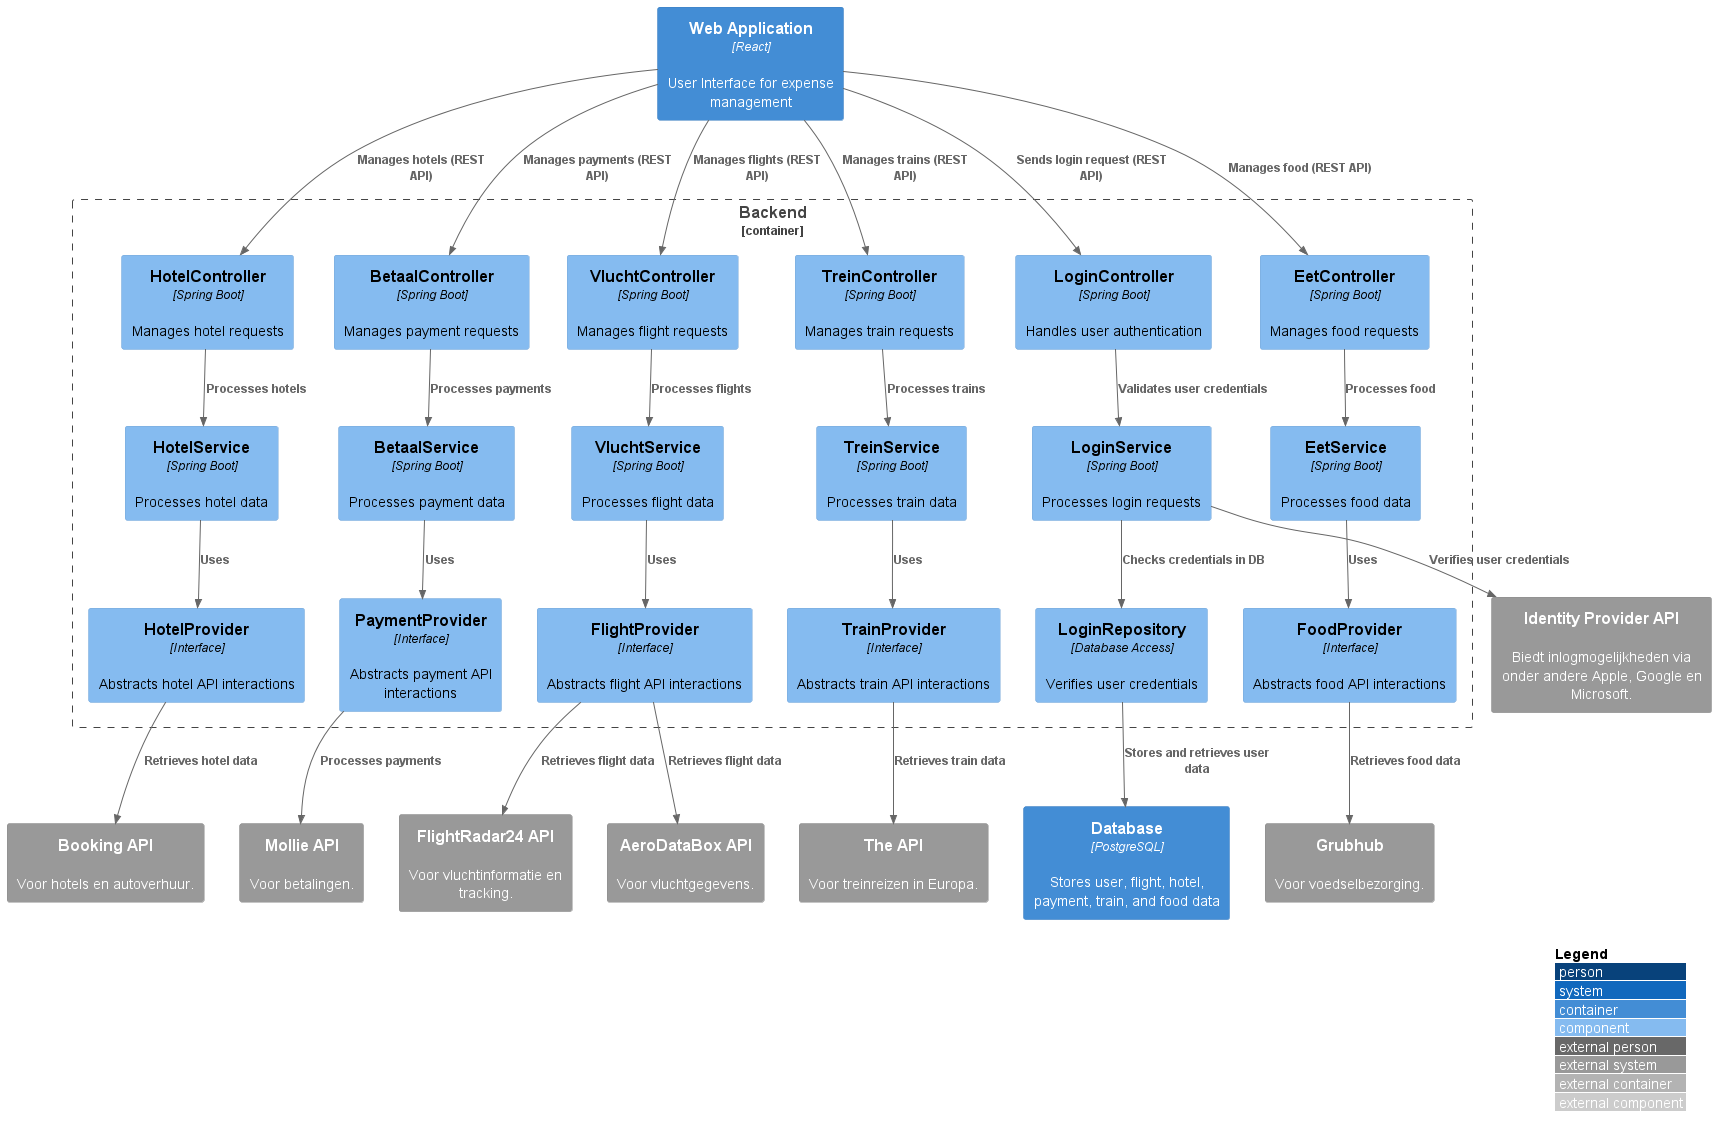

The diagram above was rendered by PlantUML. Its source (embedded in the PNG):
@startuml
!include https://raw.githubusercontent.com/plantuml-stdlib/C4-PlantUML/master/C4_Component.puml

skinparam {
    rectangle {
        StereotypeFontSize 0
        StereotypeFontColor white
    }
}

top to bottom direction

LAYOUT_WITH_LEGEND()

Container(WebApp, "Web Application", "React", "User Interface for expense management")

Container_Boundary(Backend, "Backend") {
    Component(login_controller, "LoginController", "Spring Boot", "Handles user authentication")
    Component(login_service, "LoginService", "Spring Boot", "Processes login requests")
    Component(login_repository, "LoginRepository", "Database Access", "Verifies user credentials")

    Component(hotel_controller, "HotelController", "Spring Boot", "Manages hotel requests")
    Component(hotel_service, "HotelService", "Spring Boot", "Processes hotel data")
    Component(hotel_provider, "HotelProvider", "Interface", "Abstracts hotel API interactions")

    Component(betaal_controller, "BetaalController", "Spring Boot", "Manages payment requests")
    Component(betaal_service, "BetaalService", "Spring Boot", "Processes payment data")
    Component(payment_provider, "PaymentProvider", "Interface", "Abstracts payment API interactions")

    Component(vlucht_controller, "VluchtController", "Spring Boot", "Manages flight requests")
    Component(vlucht_service, "VluchtService", "Spring Boot", "Processes flight data")
    Component(flight_provider, "FlightProvider", "Interface", "Abstracts flight API interactions")

    Component(trein_controller, "TreinController", "Spring Boot", "Manages train requests")
    Component(trein_service, "TreinService", "Spring Boot", "Processes train data")
    Component(train_provider, "TrainProvider", "Interface", "Abstracts train API interactions")

    Component(eet_controller, "EetController", "Spring Boot", "Manages food requests")
    Component(eet_service, "EetService", "Spring Boot", "Processes food data")
    Component(food_provider, "FoodProvider", "Interface", "Abstracts food API interactions")
}

Container(Database, "Database", "PostgreSQL", "Stores user, flight, hotel, payment, train, and food data")

System_Ext(identity_provider_api, "Identity Provider API", "Biedt inlogmogelijkheden via onder andere Apple, Google en Microsoft.")
System_Ext(demand_api, "Booking API", "Voor hotels en autoverhuur.")
System_Ext(mollie_api, "Mollie API", "Voor betalingen.")
System_Ext(all_aboard_api, "The API", "Voor treinreizen in Europa.")
System_Ext(flight_api, "AeroDataBox API", "Voor vluchtgegevens.")
System_Ext(flight_radar_api, "FlightRadar24 API", "Voor vluchtinformatie en tracking.")
System_Ext(grubhub_api, "Grubhub", "Voor voedselbezorging.")

Rel(WebApp, login_controller, "Sends login request (REST API)")
Rel(WebApp, vlucht_controller, "Manages flights (REST API)")
Rel(WebApp, hotel_controller, "Manages hotels (REST API)")
Rel(WebApp, betaal_controller, "Manages payments (REST API)")
Rel(WebApp, trein_controller, "Manages trains (REST API)")
Rel(WebApp, eet_controller, "Manages food (REST API)")

Rel(login_controller, login_service, "Validates user credentials")
Rel(vlucht_controller, vlucht_service, "Processes flights")
Rel(hotel_controller, hotel_service, "Processes hotels")
Rel(betaal_controller, betaal_service, "Processes payments")
Rel(trein_controller, trein_service, "Processes trains")
Rel(eet_controller, eet_service, "Processes food")

Rel(login_service, login_repository, "Checks credentials in DB")
Rel(login_repository, Database, "Stores and retrieves user data")
Rel(login_service, identity_provider_api, "Verifies user credentials")

Rel(vlucht_service, flight_provider, "Uses")
Rel(flight_provider, flight_api, "Retrieves flight data")
Rel(flight_provider, flight_radar_api, "Retrieves flight data")

Rel(hotel_service, hotel_provider, "Uses")
Rel(hotel_provider, demand_api, "Retrieves hotel data")

Rel(betaal_service, payment_provider, "Uses")
Rel(payment_provider, mollie_api, "Processes payments")

Rel(trein_service, train_provider, "Uses")
Rel(train_provider, all_aboard_api, "Retrieves train data")

Rel(eet_service, food_provider, "Uses")
Rel(food_provider, grubhub_api, "Retrieves food data")
@enduml